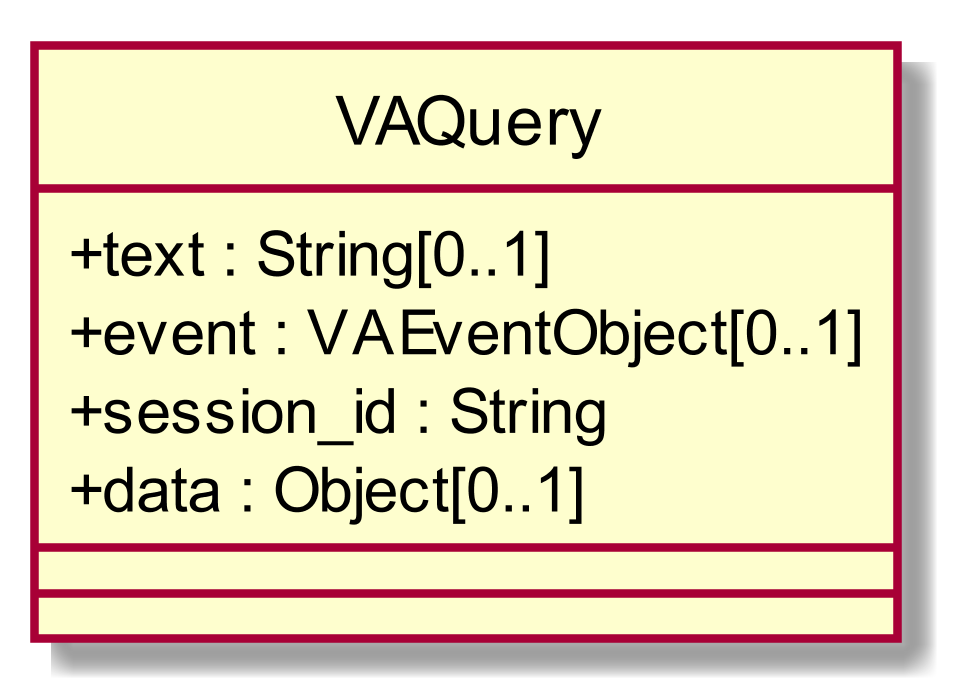

The diagram above was rendered by PlantUML. Its source (embedded in the PNG):
@startuml
scale 1000*1000
skinparam classAttributeIconSize 0
class VAQuery{
+ text : String[0..1]
+ event : VAEventObject[0..1]
+ session_id : String
+ data : Object[0..1]
__
__

}
hide circle
@enduml